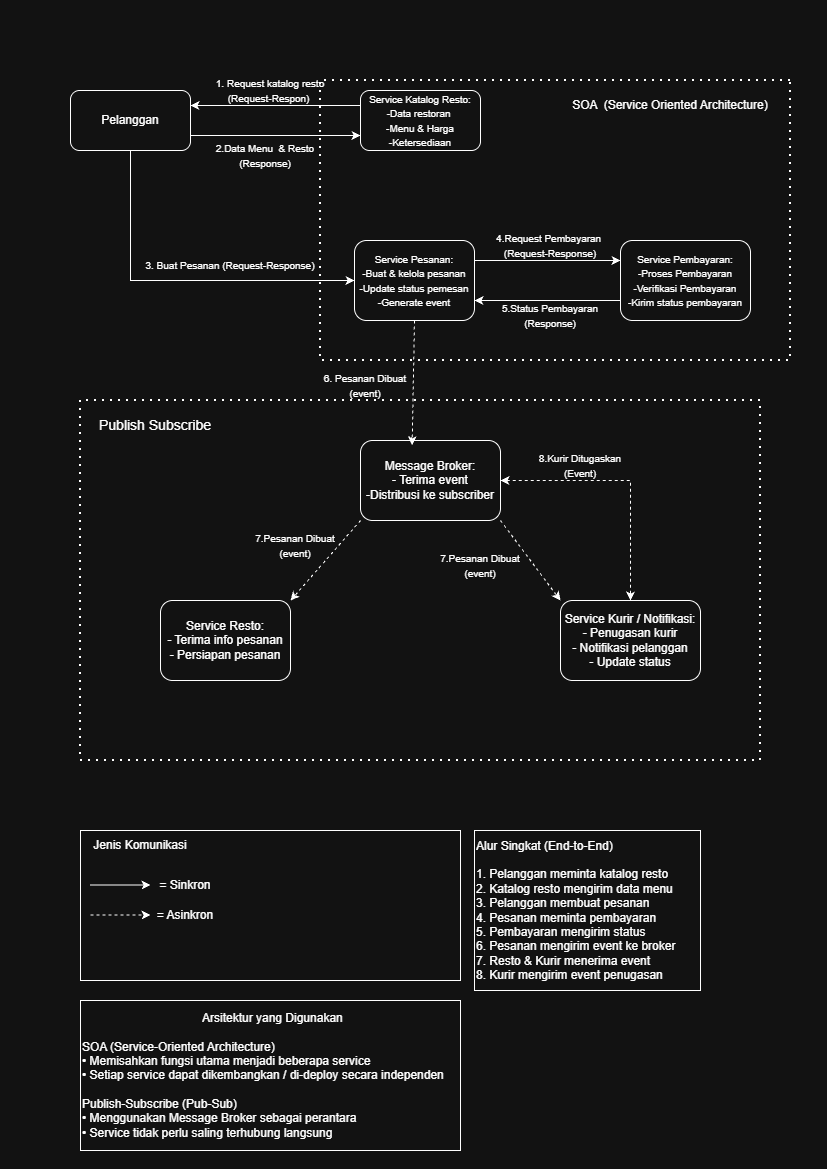

The diagram above was exported from draw.io. Its source (the exported page's mxGraphModel, read from the mxfile embedded in the PNG):
<mxGraphModel dx="1195" dy="707" grid="1" gridSize="10" guides="1" tooltips="1" connect="1" arrows="1" fold="1" page="1" pageScale="1" pageWidth="827" pageHeight="1169" math="0" shadow="0">
  <root>
    <mxCell id="0" />
    <mxCell id="1" parent="0" />
    <mxCell id="vEknuKqDjb-hIg1A29ZF-1" parent="1" style="rounded=1;whiteSpace=wrap;html=1;" value="Pelanggan" vertex="1">
      <mxGeometry height="60" width="120" x="70" y="90" as="geometry" />
    </mxCell>
    <mxCell id="vEknuKqDjb-hIg1A29ZF-2" parent="1" style="rounded=1;whiteSpace=wrap;html=1;" value="&lt;font style=&quot;font-size: 10px;&quot;&gt;Service Pesanan:&lt;/font&gt;&lt;div&gt;&lt;font style=&quot;font-size: 10px;&quot;&gt;-Buat &amp;amp; kelola pesanan&lt;/font&gt;&lt;/div&gt;&lt;div&gt;&lt;font style=&quot;font-size: 10px;&quot;&gt;-Update status pemesan&lt;/font&gt;&lt;/div&gt;&lt;div&gt;&lt;font style=&quot;font-size: 10px;&quot;&gt;-Generate event&lt;/font&gt;&lt;/div&gt;" vertex="1">
      <mxGeometry height="80" width="120" x="354" y="240" as="geometry" />
    </mxCell>
    <mxCell id="vEknuKqDjb-hIg1A29ZF-3" parent="1" style="rounded=1;whiteSpace=wrap;html=1;" value="&lt;font style=&quot;font-size: 10px;&quot;&gt;Service Katalog Resto:&lt;/font&gt;&lt;div&gt;&lt;font style=&quot;font-size: 10px;&quot;&gt;-Data restoran&amp;nbsp;&lt;/font&gt;&lt;/div&gt;&lt;div&gt;&lt;font style=&quot;font-size: 10px;&quot;&gt;-Menu &amp;amp; Harga&lt;/font&gt;&lt;/div&gt;&lt;div&gt;&lt;font style=&quot;font-size: 10px;&quot;&gt;-Ketersediaan&lt;/font&gt;&lt;/div&gt;" vertex="1">
      <mxGeometry height="60" width="120" x="360" y="90" as="geometry" />
    </mxCell>
    <mxCell id="vEknuKqDjb-hIg1A29ZF-4" parent="1" style="rounded=1;whiteSpace=wrap;html=1;" value="" vertex="1">
      <mxGeometry height="80" width="140" x="360" y="440" as="geometry" />
    </mxCell>
    <mxCell id="vEknuKqDjb-hIg1A29ZF-5" parent="1" style="rounded=1;whiteSpace=wrap;html=1;" value="&lt;font style=&quot;font-size: 10px;&quot;&gt;Service Pembayaran:&lt;/font&gt;&lt;div&gt;&lt;font style=&quot;font-size: 10px;&quot;&gt;-Proses Pembayaran&lt;/font&gt;&lt;/div&gt;&lt;div&gt;&lt;font style=&quot;font-size: 10px;&quot;&gt;-Verifikasi Pembayaran&lt;/font&gt;&lt;/div&gt;&lt;div&gt;&lt;font style=&quot;font-size: 10px;&quot;&gt;-Kirim status pembayaran&lt;/font&gt;&lt;/div&gt;" vertex="1">
      <mxGeometry height="80" width="130" x="620" y="240" as="geometry" />
    </mxCell>
    <mxCell id="vEknuKqDjb-hIg1A29ZF-6" parent="1" style="rounded=1;whiteSpace=wrap;html=1;" value="Service Resto:&lt;div&gt;- Terima info pesanan&lt;/div&gt;&lt;div&gt;- Persiapan pesanan&lt;/div&gt;" vertex="1">
      <mxGeometry height="80" width="130" x="160" y="600" as="geometry" />
    </mxCell>
    <mxCell id="vEknuKqDjb-hIg1A29ZF-7" parent="1" style="rounded=1;whiteSpace=wrap;html=1;" value="Service Kurir / Notifikasi:&lt;div&gt;- Penugasan kurir&lt;/div&gt;&lt;div&gt;- Notifikasi pelanggan&lt;/div&gt;&lt;div&gt;- Update status&lt;/div&gt;" vertex="1">
      <mxGeometry height="80" width="140" x="560" y="600" as="geometry" />
    </mxCell>
    <mxCell id="vEknuKqDjb-hIg1A29ZF-8" edge="1" parent="1" style="endArrow=none;dashed=1;html=1;dashPattern=1 3;strokeWidth=2;rounded=0;" value="">
      <mxGeometry height="50" relative="1" width="50" as="geometry">
        <Array as="points">
          <mxPoint x="320" y="80" />
          <mxPoint x="320" y="360" />
          <mxPoint x="570" y="360" />
          <mxPoint x="790" y="360" />
        </Array>
        <mxPoint x="790" y="80" as="sourcePoint" />
        <mxPoint x="790" y="80" as="targetPoint" />
      </mxGeometry>
    </mxCell>
    <mxCell id="vEknuKqDjb-hIg1A29ZF-9" parent="1" style="text;html=1;whiteSpace=wrap;strokeColor=none;fillColor=none;align=center;verticalAlign=middle;rounded=0;" value="SOA&amp;nbsp; (Service Oriented Architecture)" vertex="1">
      <mxGeometry height="30" width="220" x="560" y="90" as="geometry" />
    </mxCell>
    <mxCell id="vEknuKqDjb-hIg1A29ZF-10" edge="1" parent="1" source="vEknuKqDjb-hIg1A29ZF-1" style="endArrow=classic;html=1;rounded=0;exitX=1;exitY=0.75;exitDx=0;exitDy=0;entryX=0;entryY=0.75;entryDx=0;entryDy=0;" target="vEknuKqDjb-hIg1A29ZF-3" value="">
      <mxGeometry height="50" relative="1" width="50" as="geometry">
        <mxPoint x="150" y="340" as="sourcePoint" />
        <mxPoint x="200" y="290" as="targetPoint" />
      </mxGeometry>
    </mxCell>
    <mxCell id="vEknuKqDjb-hIg1A29ZF-11" edge="1" parent="1" source="vEknuKqDjb-hIg1A29ZF-3" style="endArrow=classic;html=1;rounded=0;exitX=0;exitY=0.25;exitDx=0;exitDy=0;entryX=1;entryY=0.25;entryDx=0;entryDy=0;" target="vEknuKqDjb-hIg1A29ZF-1" value="">
      <mxGeometry height="50" relative="1" width="50" as="geometry">
        <mxPoint x="220" y="240" as="sourcePoint" />
        <mxPoint x="270" y="190" as="targetPoint" />
      </mxGeometry>
    </mxCell>
    <mxCell id="vEknuKqDjb-hIg1A29ZF-12" parent="1" style="text;html=1;whiteSpace=wrap;strokeColor=none;fillColor=none;align=center;verticalAlign=middle;rounded=0;" value="&lt;font style=&quot;font-size: 10px;&quot;&gt;1. Request katalog resto (Request-Respon)&amp;nbsp;&lt;/font&gt;" vertex="1">
      <mxGeometry height="20" width="120" x="210" y="80" as="geometry" />
    </mxCell>
    <mxCell id="vEknuKqDjb-hIg1A29ZF-14" parent="1" style="text;html=1;whiteSpace=wrap;strokeColor=none;fillColor=none;align=center;verticalAlign=middle;rounded=0;" value="&lt;span style=&quot;font-size: 10px;&quot;&gt;2.Data Menu&amp;nbsp; &amp;amp; Resto (Response)&lt;/span&gt;" vertex="1">
      <mxGeometry height="30" width="130" x="200" y="140" as="geometry" />
    </mxCell>
    <mxCell id="vEknuKqDjb-hIg1A29ZF-15" edge="1" parent="1" source="vEknuKqDjb-hIg1A29ZF-1" style="endArrow=classic;html=1;rounded=0;exitX=0.5;exitY=1;exitDx=0;exitDy=0;entryX=0;entryY=0.5;entryDx=0;entryDy=0;" target="vEknuKqDjb-hIg1A29ZF-2" value="">
      <mxGeometry height="50" relative="1" width="50" as="geometry">
        <Array as="points">
          <mxPoint x="130" y="280" />
        </Array>
        <mxPoint x="390" y="350" as="sourcePoint" />
        <mxPoint x="440" y="300" as="targetPoint" />
      </mxGeometry>
    </mxCell>
    <mxCell id="vEknuKqDjb-hIg1A29ZF-16" parent="1" style="text;html=1;whiteSpace=wrap;strokeColor=none;fillColor=none;align=center;verticalAlign=middle;rounded=0;" value="&lt;font style=&quot;font-size: 10px;&quot;&gt;3. Buat Pesanan (Request-Response)&lt;/font&gt;" vertex="1">
      <mxGeometry height="30" width="180" x="140" y="250" as="geometry" />
    </mxCell>
    <mxCell id="vEknuKqDjb-hIg1A29ZF-17" edge="1" parent="1" source="vEknuKqDjb-hIg1A29ZF-2" style="endArrow=classic;html=1;rounded=0;entryX=0;entryY=0.25;entryDx=0;entryDy=0;exitX=1;exitY=0.25;exitDx=0;exitDy=0;" target="vEknuKqDjb-hIg1A29ZF-5" value="">
      <mxGeometry height="50" relative="1" width="50" as="geometry">
        <mxPoint x="390" y="330" as="sourcePoint" />
        <mxPoint x="440" y="280" as="targetPoint" />
      </mxGeometry>
    </mxCell>
    <mxCell id="vEknuKqDjb-hIg1A29ZF-18" edge="1" parent="1" source="vEknuKqDjb-hIg1A29ZF-5" style="endArrow=classic;html=1;rounded=0;entryX=1;entryY=0.75;entryDx=0;entryDy=0;exitX=0;exitY=0.75;exitDx=0;exitDy=0;" target="vEknuKqDjb-hIg1A29ZF-2" value="">
      <mxGeometry height="50" relative="1" width="50" as="geometry">
        <mxPoint x="390" y="330" as="sourcePoint" />
        <mxPoint x="440" y="280" as="targetPoint" />
      </mxGeometry>
    </mxCell>
    <mxCell id="vEknuKqDjb-hIg1A29ZF-19" parent="1" style="text;html=1;whiteSpace=wrap;strokeColor=none;fillColor=none;align=center;verticalAlign=middle;rounded=0;" value="&lt;font style=&quot;font-size: 10px;&quot;&gt;4.Request Pembayaran&amp;nbsp;&lt;/font&gt;&lt;div&gt;&lt;font style=&quot;font-size: 10px;&quot;&gt;(Request-Response)&lt;/font&gt;&lt;/div&gt;" vertex="1">
      <mxGeometry height="30" width="140" x="480" y="230" as="geometry" />
    </mxCell>
    <mxCell id="vEknuKqDjb-hIg1A29ZF-20" parent="1" style="text;html=1;whiteSpace=wrap;strokeColor=none;fillColor=none;align=center;verticalAlign=middle;rounded=0;" value="&lt;font style=&quot;font-size: 10px;&quot;&gt;5.Status Pembayaran&lt;/font&gt;&lt;div&gt;&lt;font style=&quot;font-size: 10px;&quot;&gt;(Response)&lt;/font&gt;&lt;/div&gt;" vertex="1">
      <mxGeometry height="30" width="110" x="495" y="300" as="geometry" />
    </mxCell>
    <mxCell id="vEknuKqDjb-hIg1A29ZF-21" edge="1" parent="1" style="endArrow=none;dashed=1;html=1;dashPattern=1 3;strokeWidth=2;rounded=0;" value="">
      <mxGeometry height="50" relative="1" width="50" as="geometry">
        <Array as="points">
          <mxPoint x="80" y="400" />
          <mxPoint x="80" y="760" />
          <mxPoint x="760" y="760" />
        </Array>
        <mxPoint x="760" y="400" as="sourcePoint" />
        <mxPoint x="760" y="400" as="targetPoint" />
      </mxGeometry>
    </mxCell>
    <mxCell id="vEknuKqDjb-hIg1A29ZF-23" parent="1" style="text;html=1;whiteSpace=wrap;strokeColor=none;fillColor=none;align=center;verticalAlign=middle;rounded=0;" value="Message Broker:&lt;div&gt;- Terima event&lt;/div&gt;&lt;div&gt;-Distribusi ke subscriber&lt;/div&gt;" vertex="1">
      <mxGeometry height="30" width="140" x="360" y="465" as="geometry" />
    </mxCell>
    <mxCell id="vEknuKqDjb-hIg1A29ZF-25" parent="1" style="text;html=1;whiteSpace=wrap;strokeColor=none;fillColor=none;align=center;verticalAlign=middle;rounded=0;" value="&lt;font style=&quot;font-size: 14px;&quot;&gt;Publish Subscribe&lt;/font&gt;" vertex="1">
      <mxGeometry height="30" width="130" x="90" y="410" as="geometry" />
    </mxCell>
    <mxCell id="vEknuKqDjb-hIg1A29ZF-26" edge="1" parent="1" source="vEknuKqDjb-hIg1A29ZF-4" style="endArrow=classic;html=1;rounded=0;entryX=1;entryY=0;entryDx=0;entryDy=0;exitX=0;exitY=1;exitDx=0;exitDy=0;dashed=1;" target="vEknuKqDjb-hIg1A29ZF-6" value="">
      <mxGeometry height="50" relative="1" width="50" as="geometry">
        <mxPoint x="310" y="520" as="sourcePoint" />
        <mxPoint x="430" y="280" as="targetPoint" />
      </mxGeometry>
    </mxCell>
    <mxCell id="vEknuKqDjb-hIg1A29ZF-28" edge="1" parent="1" source="vEknuKqDjb-hIg1A29ZF-4" style="endArrow=classic;html=1;rounded=0;entryX=0;entryY=0;entryDx=0;entryDy=0;exitX=1;exitY=1;exitDx=0;exitDy=0;dashed=1;" target="vEknuKqDjb-hIg1A29ZF-7" value="">
      <mxGeometry height="50" relative="1" width="50" as="geometry">
        <mxPoint x="480" y="520" as="sourcePoint" />
        <mxPoint x="345" y="600" as="targetPoint" />
      </mxGeometry>
    </mxCell>
    <mxCell id="vEknuKqDjb-hIg1A29ZF-30" edge="1" parent="1" source="vEknuKqDjb-hIg1A29ZF-23" style="endArrow=classic;startArrow=classic;html=1;rounded=0;entryX=0.5;entryY=0;entryDx=0;entryDy=0;exitX=1;exitY=0.5;exitDx=0;exitDy=0;dashed=1;" target="vEknuKqDjb-hIg1A29ZF-7" value="">
      <mxGeometry height="50" relative="1" width="50" as="geometry">
        <Array as="points">
          <mxPoint x="630" y="480" />
        </Array>
        <mxPoint x="390" y="370" as="sourcePoint" />
        <mxPoint x="440" y="320" as="targetPoint" />
      </mxGeometry>
    </mxCell>
    <mxCell id="vEknuKqDjb-hIg1A29ZF-31" parent="1" style="text;html=1;whiteSpace=wrap;strokeColor=none;fillColor=none;align=center;verticalAlign=middle;rounded=0;" value="&lt;font style=&quot;font-size: 10px;&quot;&gt;7.Pesanan Dibuat&lt;/font&gt;&lt;div&gt;&lt;font style=&quot;font-size: 10px;&quot;&gt;(event)&lt;/font&gt;&lt;/div&gt;" vertex="1">
      <mxGeometry height="30" width="100" x="430" y="550" as="geometry" />
    </mxCell>
    <mxCell id="vEknuKqDjb-hIg1A29ZF-32" parent="1" style="text;html=1;whiteSpace=wrap;strokeColor=none;fillColor=none;align=center;verticalAlign=middle;rounded=0;" value="&lt;font style=&quot;font-size: 10px;&quot;&gt;8.Kurir Ditugaskan&lt;/font&gt;&lt;div&gt;&lt;font style=&quot;font-size: 10px;&quot;&gt;(Event)&lt;/font&gt;&lt;/div&gt;" vertex="1">
      <mxGeometry height="30" width="120" x="520" y="450" as="geometry" />
    </mxCell>
    <mxCell id="vEknuKqDjb-hIg1A29ZF-33" parent="1" style="text;html=1;whiteSpace=wrap;strokeColor=none;fillColor=none;align=center;verticalAlign=middle;rounded=0;" value="&lt;font style=&quot;font-size: 10px;&quot;&gt;7.Pesanan Dibuat&lt;/font&gt;&lt;div&gt;&lt;font style=&quot;font-size: 10px;&quot;&gt;(event)&lt;/font&gt;&lt;/div&gt;" vertex="1">
      <mxGeometry height="30" width="110" x="240" y="530" as="geometry" />
    </mxCell>
    <mxCell id="vEknuKqDjb-hIg1A29ZF-34" parent="1" style="rounded=0;whiteSpace=wrap;html=1;align=left;" value="&lt;div style=&quot;text-align: center; line-height: 100%;&quot;&gt;&lt;br&gt;&lt;/div&gt;&lt;div style=&quot;line-height: 100%;&quot;&gt;&lt;div&gt;&lt;/div&gt;&lt;/div&gt;" vertex="1">
      <mxGeometry height="150" width="380" x="80" y="830" as="geometry" />
    </mxCell>
    <mxCell id="vEknuKqDjb-hIg1A29ZF-36" edge="1" parent="1" style="endArrow=classic;html=1;rounded=0;" value="">
      <mxGeometry height="50" relative="1" width="50" as="geometry">
        <mxPoint x="90" y="884.5042857142857" as="sourcePoint" />
        <mxPoint x="150" y="884.5" as="targetPoint" />
      </mxGeometry>
    </mxCell>
    <mxCell id="vEknuKqDjb-hIg1A29ZF-37" parent="1" style="text;html=1;whiteSpace=wrap;strokeColor=none;fillColor=none;align=center;verticalAlign=middle;rounded=0;" value="Jenis Komunikasi" vertex="1">
      <mxGeometry height="30" width="100" x="90" y="830" as="geometry" />
    </mxCell>
    <mxCell id="vEknuKqDjb-hIg1A29ZF-39" parent="1" style="text;html=1;whiteSpace=wrap;strokeColor=none;fillColor=none;align=center;verticalAlign=middle;rounded=0;" value="= Sinkron" vertex="1">
      <mxGeometry height="30" width="60" x="155" y="870" as="geometry" />
    </mxCell>
    <mxCell id="vEknuKqDjb-hIg1A29ZF-41" edge="1" parent="1" style="endArrow=classic;html=1;rounded=0;dashed=1;" value="">
      <mxGeometry height="50" relative="1" width="50" as="geometry">
        <mxPoint x="90" y="914.5042857142857" as="sourcePoint" />
        <mxPoint x="150" y="914.5" as="targetPoint" />
      </mxGeometry>
    </mxCell>
    <mxCell id="vEknuKqDjb-hIg1A29ZF-42" parent="1" style="text;html=1;whiteSpace=wrap;strokeColor=none;fillColor=none;align=center;verticalAlign=middle;rounded=0;" value="= Asinkron" vertex="1">
      <mxGeometry height="30" width="60" x="155" y="900" as="geometry" />
    </mxCell>
    <mxCell id="vEknuKqDjb-hIg1A29ZF-43" parent="1" style="rounded=0;whiteSpace=wrap;html=1;align=left;" value="&lt;blockquote style=&quot;margin: 0 0 0 40px; border: none; padding: 0px;&quot;&gt;&lt;blockquote style=&quot;margin: 0 0 0 40px; border: none; padding: 0px;&quot;&gt;&lt;blockquote style=&quot;margin: 0 0 0 40px; border: none; padding: 0px;&quot;&gt;&lt;span style=&quot;background-color: transparent; color: light-dark(rgb(0, 0, 0), rgb(255, 255, 255));&quot;&gt;Arsitektur yang Digunakan&lt;/span&gt;&lt;/blockquote&gt;&lt;/blockquote&gt;&lt;/blockquote&gt;&lt;div style=&quot;&quot;&gt;&lt;br&gt;&lt;/div&gt;&lt;span style=&quot;background-color: transparent; color: light-dark(rgb(0, 0, 0), rgb(255, 255, 255));&quot;&gt;SOA (Service-Oriented Architecture)&lt;/span&gt;&lt;br&gt;&lt;span style=&quot;background-color: transparent; color: light-dark(rgb(0, 0, 0), rgb(255, 255, 255));&quot;&gt;• Memisahkan fungsi utama menjadi beberapa service&lt;/span&gt;&lt;br&gt;&lt;span style=&quot;background-color: transparent; color: light-dark(rgb(0, 0, 0), rgb(255, 255, 255));&quot;&gt;• Setiap service dapat dikembangkan / di-deploy secara independen&lt;/span&gt;&lt;br&gt;&lt;div style=&quot;&quot;&gt;&lt;br&gt;&lt;/div&gt;&lt;span style=&quot;background-color: transparent; color: light-dark(rgb(0, 0, 0), rgb(255, 255, 255));&quot;&gt;Publish-Subscribe (Pub-Sub)&lt;/span&gt;&lt;br&gt;&lt;span style=&quot;background-color: transparent; color: light-dark(rgb(0, 0, 0), rgb(255, 255, 255));&quot;&gt;• Menggunakan Message Broker sebagai perantara&lt;/span&gt;&lt;br&gt;&lt;div style=&quot;&quot;&gt;• Service tidak perlu saling terhubung langsung&lt;/div&gt;" vertex="1">
      <mxGeometry height="150" width="380" x="80" y="1000" as="geometry" />
    </mxCell>
    <mxCell id="vEknuKqDjb-hIg1A29ZF-44" parent="1" style="rounded=0;whiteSpace=wrap;html=1;align=left;" value="&lt;div&gt;Alur Singkat (End-to-End)&lt;/div&gt;&lt;div&gt;&lt;br&gt;&lt;/div&gt;&lt;div&gt;1. Pelanggan meminta katalog resto&lt;/div&gt;&lt;div&gt;2. Katalog resto mengirim data menu&lt;/div&gt;&lt;div&gt;3. Pelanggan membuat pesanan&lt;/div&gt;&lt;div&gt;4. Pesanan meminta pembayaran&lt;/div&gt;&lt;div&gt;5. Pembayaran mengirim status&lt;/div&gt;&lt;div&gt;6. Pesanan mengirim event ke broker&lt;/div&gt;&lt;div&gt;7. Resto &amp;amp; Kurir menerima event&lt;/div&gt;&lt;div style=&quot;&quot;&gt;8. Kurir mengirim event penugasan&lt;/div&gt;" vertex="1">
      <mxGeometry height="160" width="226" x="474" y="830" as="geometry" />
    </mxCell>
    <mxCell id="vEknuKqDjb-hIg1A29ZF-45" edge="1" parent="1" source="vEknuKqDjb-hIg1A29ZF-2" style="endArrow=classic;html=1;rounded=0;entryX=0.369;entryY=0.058;entryDx=0;entryDy=0;exitX=0.5;exitY=1;exitDx=0;exitDy=0;dashed=1;entryPerimeter=0;" target="vEknuKqDjb-hIg1A29ZF-4" value="">
      <mxGeometry height="50" relative="1" width="50" as="geometry">
        <mxPoint x="280" y="440" as="sourcePoint" />
        <mxPoint x="340" y="520" as="targetPoint" />
      </mxGeometry>
    </mxCell>
    <mxCell id="vEknuKqDjb-hIg1A29ZF-46" parent="1" style="text;html=1;whiteSpace=wrap;strokeColor=none;fillColor=none;align=center;verticalAlign=middle;rounded=0;" value="&lt;font style=&quot;font-size: 10px;&quot;&gt;6. Pesanan Dibuat&lt;/font&gt;&lt;div&gt;&lt;font style=&quot;font-size: 10px;&quot;&gt;(event)&lt;/font&gt;&lt;/div&gt;" vertex="1">
      <mxGeometry height="30" width="110" x="310" y="370" as="geometry" />
    </mxCell>
  </root>
</mxGraphModel>